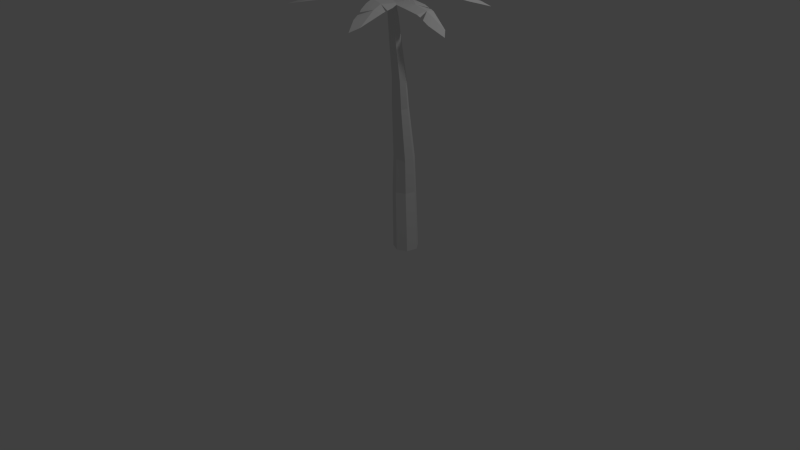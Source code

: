 # Source: coqueiro.blend  (saved by Blender 2.76.0; exported with 4.5.12 LTS)
import bpy
from mathutils import Matrix  # noqa: F401  (used for matrix-valued properties, if any)

bpy.ops.wm.read_factory_settings(use_empty=True)
scene = bpy.context.scene
scene.name = 'Scene'

# ---- collections
col_collection_1 = bpy.data.collections.new('Collection 1'); scene.collection.children.link(col_collection_1)

# ---- world
world_world = bpy.data.worlds.new('World'); scene.world = world_world
world_world.color = (0.05088, 0.05088, 0.05088)
world_world.use_sun_shadow = False
world_world.sun_shadow_jitter_overblur = 0.0
world_world.cycles.sampling_method = 'MANUAL'
world_world.cycles.sample_map_resolution = 256

# ---- cameras
cam_camera = bpy.data.cameras.new('Camera')
cam_camera.clip_end = 100.0
cam_camera.lens = 35.0
cam_camera.sensor_width = 32.0
cam_camera.sensor_height = 18.0
cam_camera.ortho_scale = 7.314
cam_camera.dof.focus_distance = 0.0
cam_camera.dof.aperture_fstop = 128.0

# ---- lights
light_lamp = bpy.data.lights.new('Lamp', 'POINT')
light_lamp.transmission_factor = 0.0
light_lamp.cutoff_distance = 30.0
light_lamp.energy = 100.0
light_lamp.shadow_buffer_clip_start = 1.001
light_lamp.shadow_soft_size = 0.1
light_lamp.shadow_maximum_resolution = 0.006
light_lamp.use_absolute_resolution = True
light_lamp.cycles.use_multiple_importance_sampling = False

# ---- meshes
me_plane_005 = bpy.data.meshes.new('Plane.005')
me_plane_005.from_pydata([(0.3764, -0.4913, 0.09558), (1.0, -0.1588, 0.0), (0.3764, 0.4913, 0.09558), (1.0, 0.1588, 0.0), (-0.2597, -0.4821, 0.09558), (-0.2597, 0.5005, 0.09558), (-0.9068, -0.3231, 0.05834), (-0.9068, 0.4644, 0.05834), (-1.984, 0.09363, -0.2039), (-1.542, 0.4937, -0.1314), (-1.231, 0.4632, -0.0439), (-0.9068, 0.004006, 0.1221), (-2.289, 0.3813, -0.3319), (-1.063, 0.448, 0.006155), (-0.2597, -0.0384, 0.1593), (-0.7186, -0.369, 0.07789), (-0.596, -0.3992, 0.07789)], [], [(1, 3, 2), (2, 14, 0), (11, 9, 8), (11, 7, 13), (8, 9, 12), (5, 11, 14), (4, 14, 16), (0, 1, 2), (4, 0, 14), (2, 5, 14), (8, 6, 11), (11, 10, 9), (15, 14, 11), (5, 7, 11), (11, 6, 15)])
me_plane_005.use_remesh_preserve_volume = False
me_plane_005.use_remesh_preserve_attributes = False
me_plane_005.use_mirror_vertex_groups = False
me_plane_005.update()
me_plane_004 = bpy.data.meshes.new('Plane.004')
me_plane_004.from_pydata([(0.3764, -0.4913, 0.09558), (1.0, -0.1588, 0.0), (0.3764, 0.4913, 0.09558), (1.0, 0.1588, 0.0), (-0.2597, -0.4821, 0.09558), (-0.2597, 0.5005, 0.09558), (-0.9068, -0.3231, 0.05834), (-0.9068, 0.4644, 0.05834), (-1.984, 0.09363, -0.2039), (-1.542, 0.4937, -0.1314), (-1.231, 0.4632, -0.0439), (-0.9068, 0.004006, 0.1221), (-2.289, 0.3813, -0.3319), (-1.063, 0.448, 0.006155), (-0.2597, -0.0384, 0.1593), (-0.7186, -0.369, 0.07789), (-0.596, -0.3992, 0.07789)], [], [(1, 3, 2), (2, 14, 0), (11, 9, 8), (11, 7, 13), (8, 9, 12), (5, 11, 14), (4, 14, 16), (0, 1, 2), (4, 0, 14), (2, 5, 14), (8, 6, 11), (11, 10, 9), (15, 14, 11), (5, 7, 11), (11, 6, 15)])
me_plane_004.use_remesh_preserve_volume = False
me_plane_004.use_remesh_preserve_attributes = False
me_plane_004.use_mirror_vertex_groups = False
me_plane_004.update()
me_plane_003 = bpy.data.meshes.new('Plane.003')
me_plane_003.from_pydata([(0.3764, -0.4913, 0.09558), (1.0, -0.1588, 0.0), (0.3764, 0.4913, 0.09558), (1.0, 0.1588, 0.0), (-0.2597, -0.4821, 0.09558), (-0.2597, 0.5005, 0.09558), (-0.9068, -0.3231, 0.05834), (-0.9068, 0.4644, 0.05834), (-1.984, 0.09363, -0.2039), (-1.542, 0.4937, -0.1314), (-1.231, 0.4632, -0.0439), (-0.9068, 0.004006, 0.1221), (-2.289, 0.3813, -0.3319), (-1.063, 0.448, 0.006155), (-0.2597, -0.0384, 0.1593), (-0.7186, -0.369, 0.07789), (-0.596, -0.3992, 0.07789)], [], [(1, 3, 2), (2, 14, 0), (11, 9, 8), (11, 7, 13), (8, 9, 12), (5, 11, 14), (4, 14, 16), (0, 1, 2), (4, 0, 14), (2, 5, 14), (8, 6, 11), (11, 10, 9), (15, 14, 11), (5, 7, 11), (11, 6, 15)])
me_plane_003.use_remesh_preserve_volume = False
me_plane_003.use_remesh_preserve_attributes = False
me_plane_003.use_mirror_vertex_groups = False
me_plane_003.update()
me_plane_002 = bpy.data.meshes.new('Plane.002')
me_plane_002.from_pydata([(0.3764, -0.4913, 0.09558), (1.0, -0.1588, 0.0), (0.3764, 0.4913, 0.09558), (1.0, 0.1588, 0.0), (-0.2597, -0.4821, 0.09558), (-0.2597, 0.5005, 0.09558), (-0.9068, -0.3231, 0.05834), (-0.9068, 0.4644, 0.05834), (-1.984, 0.09363, -0.2039), (-1.542, 0.4937, -0.1314), (-1.231, 0.4632, -0.0439), (-0.9068, 0.004006, 0.1221), (-2.289, 0.3813, -0.3319), (-1.063, 0.448, 0.006155), (-0.2597, -0.0384, 0.1593), (-0.7186, -0.369, 0.07789), (-0.596, -0.3992, 0.07789)], [], [(1, 3, 2), (2, 14, 0), (11, 9, 8), (11, 7, 13), (8, 9, 12), (5, 11, 14), (4, 14, 16), (0, 1, 2), (4, 0, 14), (2, 5, 14), (8, 6, 11), (11, 10, 9), (15, 14, 11), (5, 7, 11), (11, 6, 15)])
me_plane_002.use_remesh_preserve_volume = False
me_plane_002.use_remesh_preserve_attributes = False
me_plane_002.use_mirror_vertex_groups = False
me_plane_002.update()
me_plane_001 = bpy.data.meshes.new('Plane.001')
me_plane_001.from_pydata([(0.3764, -0.4913, 0.09558), (1.0, -0.1588, 0.0), (0.3764, 0.4913, 0.09558), (1.0, 0.1588, 0.0), (-0.2597, -0.4821, 0.09558), (-0.2597, 0.5005, 0.09558), (-0.9068, -0.3231, 0.05834), (-0.9068, 0.4644, 0.05834), (-1.984, 0.09363, -0.2039), (-1.542, 0.4937, -0.1314), (-1.231, 0.4632, -0.0439), (-0.9068, 0.004006, 0.1221), (-2.289, 0.3813, -0.3319), (-1.063, 0.448, 0.006155), (-0.2597, -0.0384, 0.1593), (-0.7186, -0.369, 0.07789), (-0.596, -0.3992, 0.07789)], [], [(1, 3, 2), (2, 14, 0), (11, 9, 8), (11, 7, 13), (8, 9, 12), (5, 11, 14), (4, 14, 16), (0, 1, 2), (4, 0, 14), (2, 5, 14), (8, 6, 11), (11, 10, 9), (15, 14, 11), (5, 7, 11), (11, 6, 15)])
me_plane_001.use_remesh_preserve_volume = False
me_plane_001.use_remesh_preserve_attributes = False
me_plane_001.use_mirror_vertex_groups = False
me_plane_001.update()
me_plane = bpy.data.meshes.new('Plane')
me_plane.from_pydata([(0.3764, -0.4913, 0.09558), (1.0, -0.1588, 0.0), (0.3764, 0.4913, 0.09558), (1.0, 0.1588, 0.0), (-0.2597, -0.4821, 0.09558), (-0.2597, 0.5005, 0.09558), (-0.9068, -0.3231, 0.05834), (-0.9068, 0.4644, 0.05834), (-1.984, 0.09363, -0.2039), (-1.542, 0.4937, -0.1314), (-1.231, 0.4632, -0.0439), (-0.9068, 0.004006, 0.1221), (-2.289, 0.3813, -0.3319), (-1.063, 0.448, 0.006155), (-0.2597, -0.0384, 0.1593), (-0.7186, -0.369, 0.07789), (-0.596, -0.3992, 0.07789)], [], [(1, 3, 2), (2, 14, 0), (11, 9, 8), (11, 7, 13), (8, 9, 12), (5, 11, 14), (4, 14, 16), (0, 1, 2), (4, 0, 14), (2, 5, 14), (8, 6, 11), (11, 10, 9), (15, 14, 11), (5, 7, 11), (11, 6, 15)])
me_plane.use_remesh_preserve_volume = False
me_plane.use_remesh_preserve_attributes = False
me_plane.use_mirror_vertex_groups = False
me_plane.update()
me_circle = bpy.data.meshes.new('Circle')
me_circle.from_pydata([(0.02547, -2.326, 0.04391), (-0.7564, -2.703, 0.04391), (-0.9495, -3.549, 0.04391), (-0.4084, -4.227, 0.04391), (0.4594, -4.227, 0.04391), (1.0, -3.549, 0.04391), (0.8073, -2.703, 0.04391), (2.808e-09, -2.288, -4.855), (-0.7174, -2.633, -4.855), (-0.8946, -3.41, -4.855), (-0.3981, -4.032, -4.855), (0.3981, -4.032, -4.855), (0.8946, -3.41, -4.855), (0.7174, -2.633, -4.855), (-0.3803, -2.029, -7.736), (-1.002, -2.34, -7.565), (-1.156, -3.038, -7.523), (-0.7255, -3.598, -7.641), (-0.035, -3.598, -7.832), (0.3955, -3.038, -7.95), (0.2419, -2.34, -7.908), (-0.9633, -1.349, -12.03), (-1.436, -1.585, -11.9), (-1.553, -2.116, -11.87), (-1.226, -2.541, -11.96), (-0.701, -2.541, -12.11), (-0.3739, -2.116, -12.2), (-0.4906, -1.585, -12.16), (-1.554, -0.8099, -14.31), (-1.949, -1.007, -14.2), (-2.047, -1.451, -14.18), (-1.774, -1.806, -14.25), (-1.335, -1.806, -14.37), (-1.062, -1.451, -14.45), (-1.159, -1.007, -14.42), (-2.21, -0.004792, -16.88), (-2.542, -0.1704, -16.79), (-2.026, -0.841, -16.93), (-1.796, -0.5426, -17.0), (-2.623, -0.5426, -16.77), (-2.394, -0.841, -16.83), (-1.878, -0.1704, -16.97), (-2.963, 0.8361, -19.15), (-3.235, 0.6967, -19.06), (-3.302, 0.3835, -19.03), (-3.114, 0.1323, -19.1), (-2.812, 0.1323, -19.21), (-2.624, 0.3835, -19.28), (-2.691, 0.6967, -19.25), (-3.501, 1.483, -20.54), (-3.719, 1.371, -20.46), (-3.773, 1.12, -20.44), (-3.622, 0.9182, -20.49), (-3.38, 0.9182, -20.58), (-3.229, 1.12, -20.64), (-3.283, 1.371, -20.62)], [], [(5, 4, 11, 12), (3, 2, 9, 10), (1, 0, 7, 8), (6, 5, 12, 13), (4, 3, 10, 11), (2, 1, 8, 9), (0, 6, 13, 7), (7, 13, 20, 14), (12, 11, 18, 19), (10, 9, 16, 17), (8, 7, 14, 15), (13, 12, 19, 20), (11, 10, 17, 18), (9, 8, 15, 16), (20, 19, 26, 27), (18, 17, 24, 25), (16, 15, 22, 23), (14, 20, 27, 21), (19, 18, 25, 26), (17, 16, 23, 24), (15, 14, 21, 22), (24, 23, 30, 31), (22, 21, 28, 29), (27, 26, 33, 34), (25, 24, 31, 32), (23, 22, 29, 30), (21, 27, 34, 28), (26, 25, 32, 33), (33, 32, 37, 38), (29, 28, 35, 36), (40, 39, 44, 45), (44, 43, 50, 51), (42, 48, 55, 49), (47, 46, 53, 54), (45, 44, 51, 52), (43, 42, 49, 50), (48, 47, 54, 55), (46, 45, 52, 53), (28, 34, 41, 35), (31, 30, 39, 40), (34, 33, 38, 41), (32, 31, 40, 37), (30, 29, 36, 39), (38, 37, 46, 47), (36, 35, 42, 43), (41, 38, 47, 48), (37, 40, 45, 46), (39, 36, 43, 44), (35, 41, 48, 42)])
me_circle.use_remesh_preserve_volume = False
me_circle.use_remesh_preserve_attributes = False
me_circle.use_mirror_vertex_groups = False
me_circle.update()

# ---- objects
ob_plane_005 = bpy.data.objects.new('Plane.005', me_plane_005)
ob_plane_004 = bpy.data.objects.new('Plane.004', me_plane_004)
ob_plane_003 = bpy.data.objects.new('Plane.003', me_plane_003)
ob_plane_002 = bpy.data.objects.new('Plane.002', me_plane_002)
ob_plane_001 = bpy.data.objects.new('Plane.001', me_plane_001)
ob_plane = bpy.data.objects.new('Plane', me_plane)
ob_circle = bpy.data.objects.new('Circle', me_circle)
ob_lamp = bpy.data.objects.new('Lamp', light_lamp)
ob_camera = bpy.data.objects.new('Camera', cam_camera)

# ---- transforms, parenting, visibility, modifiers, constraints
ob_plane_005.location = (0.945, -0.2399, 3.343)
ob_plane_005.rotation_euler = (0.005733, -0.134, -3.184)
ob_plane_005.scale = (0.2894, 0.2894, 0.2894)
ob_plane_005.lineart.crease_threshold = 0.0
ob_plane_004.location = (0.7881, -0.482, 3.364)
ob_plane_004.rotation_euler = (0.1173, -0.06512, -4.208)
ob_plane_004.scale = (0.2894, 0.2894, 0.2894)
ob_plane_004.lineart.crease_threshold = 0.0
ob_plane_003.location = (0.8243, 0.02939, 3.404)
ob_plane_003.rotation_euler = (0.0, 0.0, -2.277)
ob_plane_003.scale = (0.3221, 0.3221, 0.3221)
ob_plane_003.lineart.crease_threshold = 0.0
ob_plane_002.location = (0.5103, 0.1006, 3.404)
ob_plane_002.rotation_euler = (0.0, 0.0, -1.257)
ob_plane_002.scale = (0.3221, 0.3221, 0.3221)
ob_plane_002.lineart.crease_threshold = 0.0
ob_plane_001.location = (0.4291, -0.4747, 3.404)
ob_plane_001.rotation_euler = (0.09115, 0.05585, 1.023)
ob_plane_001.scale = (0.3221, 0.3221, 0.3221)
ob_plane_001.lineart.crease_threshold = 0.0
ob_plane.location = (0.2794, -0.1897, 3.404)
ob_plane.scale = (0.3221, 0.3221, 0.3221)
ob_plane.lineart.crease_threshold = 0.0
ob_circle.location = (0.01711, -2.342e-09, -0.06842)
ob_circle.scale = (-0.1687, -0.1687, -0.1687)
ob_circle.lineart.crease_threshold = 0.0
ob_lamp.location = (4.076, 1.005, 5.904)
ob_lamp.rotation_euler = (0.6503, 0.05522, 1.866)
ob_lamp.lock_rotations_4d = False
ob_lamp.empty_display_type = 'ARROWS'
ob_lamp.color = (0.0, 0.0, 0.0, 0.0)
ob_lamp.lineart.crease_threshold = 0.0
ob_camera.location = (7.481, -6.508, 5.344)
ob_camera.rotation_euler = (1.109, 0.01082, 0.8149)
ob_camera.lock_rotations_4d = False
ob_camera.empty_display_type = 'ARROWS'
ob_camera.color = (0.0, 0.0, 0.0, 0.0)
ob_camera.display_type = 'WIRE'
ob_camera.lineart.crease_threshold = 0.0

# ---- collection membership
col_collection_1.objects.link(ob_plane_005)
col_collection_1.objects.link(ob_plane_004)
col_collection_1.objects.link(ob_plane_003)
col_collection_1.objects.link(ob_plane_002)
col_collection_1.objects.link(ob_plane_001)
col_collection_1.objects.link(ob_plane)
col_collection_1.objects.link(ob_circle)
col_collection_1.objects.link(ob_lamp)
col_collection_1.objects.link(ob_camera)

# ---- scene / render settings (as saved in the file)
scene.camera = ob_camera
scene.frame_start = 1; scene.frame_end = 250; scene.frame_set(1)
scene.render.engine = 'BLENDER_EEVEE_NEXT'
scene.render.resolution_percentage = 50
scene.render.dither_intensity = 0.0
scene.cycles.use_denoising = False
scene.cycles.samples = 10
scene.cycles.sampling_pattern = 'TABULATED_SOBOL'
scene.cycles.light_sampling_threshold = 0.0
scene.cycles.use_adaptive_sampling = False
scene.cycles.use_light_tree = False
scene.cycles.blur_glossy = 0.0
scene.cycles.pixel_filter_type = 'GAUSSIAN'
scene.cycles.sample_clamp_indirect = 0.0
scene.view_settings.view_transform = 'Standard'
bpy.context.view_layer.update()
